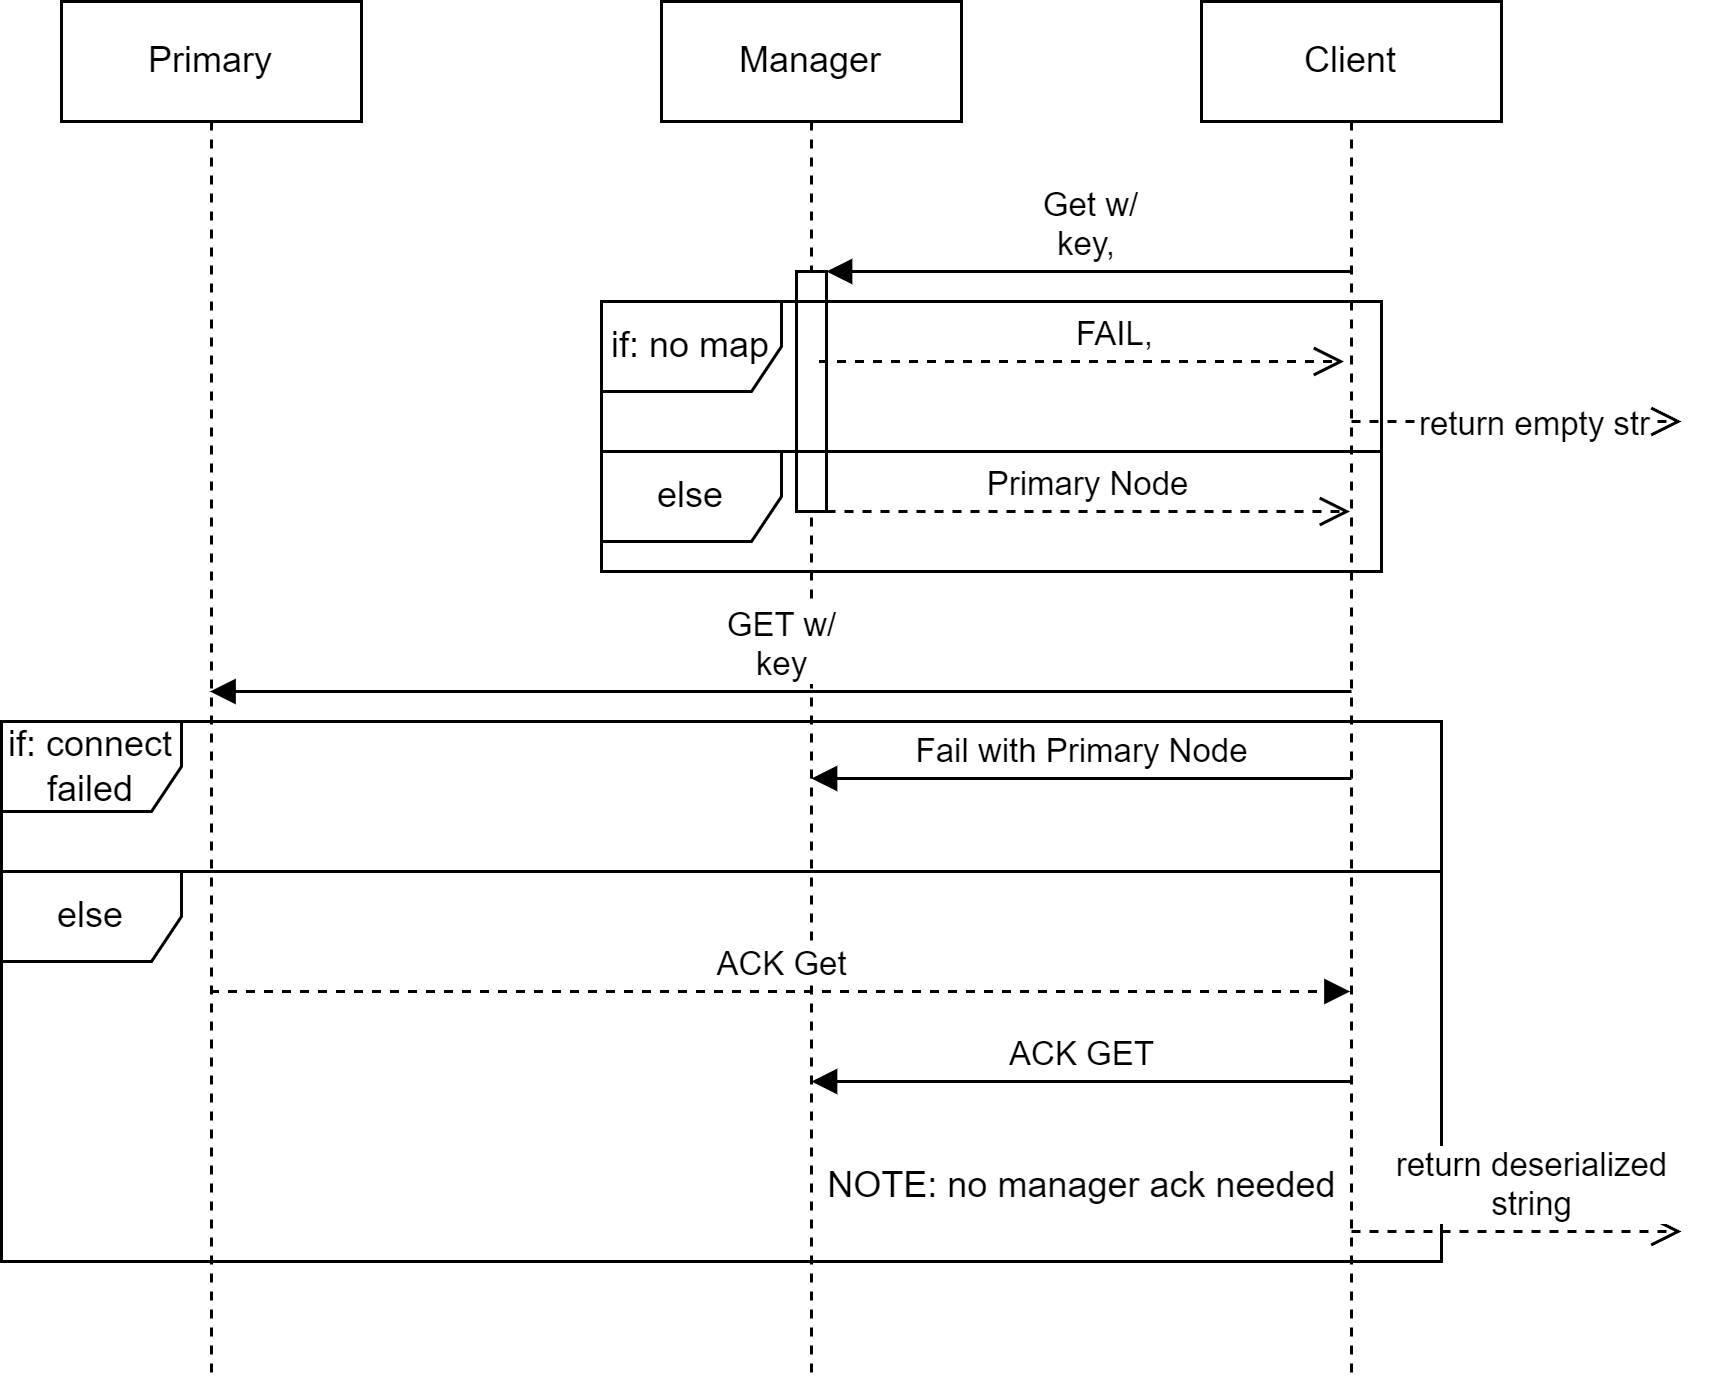

The diagram above was exported from draw.io. Its source (the exported page's mxGraphModel, read from the mxfile embedded in the PNG):
<mxGraphModel dx="1434" dy="739" grid="1" gridSize="10" guides="1" tooltips="1" connect="1" arrows="1" fold="1" page="1" pageScale="1" pageWidth="850" pageHeight="1100" math="0" shadow="0">
  <root>
    <mxCell id="0" />
    <mxCell id="1" parent="0" />
    <mxCell id="N1NE-Y8Hdv-c4SY8fPA--21" value="if: connect&lt;br&gt;failed" style="shape=umlFrame;whiteSpace=wrap;html=1;pointerEvents=0;" parent="1" vertex="1">
      <mxGeometry x="260" y="420" width="480" height="50" as="geometry" />
    </mxCell>
    <mxCell id="N1NE-Y8Hdv-c4SY8fPA--26" value="else" style="shape=umlFrame;whiteSpace=wrap;html=1;pointerEvents=0;" parent="1" vertex="1">
      <mxGeometry x="260" y="470" width="480" height="130" as="geometry" />
    </mxCell>
    <mxCell id="N1NE-Y8Hdv-c4SY8fPA--1" value="Client" style="shape=umlLifeline;perimeter=lifelinePerimeter;whiteSpace=wrap;html=1;container=1;dropTarget=0;collapsible=0;recursiveResize=0;outlineConnect=0;portConstraint=eastwest;newEdgeStyle={&quot;edgeStyle&quot;:&quot;elbowEdgeStyle&quot;,&quot;elbow&quot;:&quot;vertical&quot;,&quot;curved&quot;:0,&quot;rounded&quot;:0};" parent="1" vertex="1">
      <mxGeometry x="660" y="180" width="100" height="460" as="geometry" />
    </mxCell>
    <mxCell id="N1NE-Y8Hdv-c4SY8fPA--2" value="Manager" style="shape=umlLifeline;perimeter=lifelinePerimeter;whiteSpace=wrap;html=1;container=1;dropTarget=0;collapsible=0;recursiveResize=0;outlineConnect=0;portConstraint=eastwest;newEdgeStyle={&quot;edgeStyle&quot;:&quot;elbowEdgeStyle&quot;,&quot;elbow&quot;:&quot;vertical&quot;,&quot;curved&quot;:0,&quot;rounded&quot;:0};" parent="1" vertex="1">
      <mxGeometry x="480" y="180" width="100" height="460" as="geometry" />
    </mxCell>
    <mxCell id="N1NE-Y8Hdv-c4SY8fPA--15" value="" style="html=1;points=[];perimeter=orthogonalPerimeter;outlineConnect=0;targetShapes=umlLifeline;portConstraint=eastwest;newEdgeStyle={&quot;edgeStyle&quot;:&quot;elbowEdgeStyle&quot;,&quot;elbow&quot;:&quot;vertical&quot;,&quot;curved&quot;:0,&quot;rounded&quot;:0};" parent="N1NE-Y8Hdv-c4SY8fPA--2" vertex="1">
      <mxGeometry x="45" y="90" width="10" height="80" as="geometry" />
    </mxCell>
    <mxCell id="N1NE-Y8Hdv-c4SY8fPA--3" value="Primary" style="shape=umlLifeline;perimeter=lifelinePerimeter;whiteSpace=wrap;html=1;container=1;dropTarget=0;collapsible=0;recursiveResize=0;outlineConnect=0;portConstraint=eastwest;newEdgeStyle={&quot;edgeStyle&quot;:&quot;elbowEdgeStyle&quot;,&quot;elbow&quot;:&quot;vertical&quot;,&quot;curved&quot;:0,&quot;rounded&quot;:0};" parent="1" vertex="1">
      <mxGeometry x="280" y="180" width="100" height="460" as="geometry" />
    </mxCell>
    <mxCell id="N1NE-Y8Hdv-c4SY8fPA--16" value="Get w/&lt;br&gt;key,&amp;nbsp;" style="html=1;verticalAlign=bottom;endArrow=block;edgeStyle=elbowEdgeStyle;elbow=vertical;curved=0;rounded=0;" parent="1" source="N1NE-Y8Hdv-c4SY8fPA--1" target="N1NE-Y8Hdv-c4SY8fPA--15" edge="1">
      <mxGeometry relative="1" as="geometry">
        <mxPoint x="605" y="270" as="sourcePoint" />
        <Array as="points">
          <mxPoint x="650" y="270" />
        </Array>
      </mxGeometry>
    </mxCell>
    <mxCell id="N1NE-Y8Hdv-c4SY8fPA--17" value="Primary Node" style="html=1;verticalAlign=bottom;endArrow=open;dashed=1;endSize=8;edgeStyle=elbowEdgeStyle;elbow=vertical;curved=0;rounded=0;" parent="1" source="N1NE-Y8Hdv-c4SY8fPA--15" target="N1NE-Y8Hdv-c4SY8fPA--1" edge="1">
      <mxGeometry relative="1" as="geometry">
        <mxPoint x="605" y="345" as="targetPoint" />
        <Array as="points">
          <mxPoint x="570" y="350" />
          <mxPoint x="650" y="360" />
          <mxPoint x="670" y="340" />
        </Array>
      </mxGeometry>
    </mxCell>
    <mxCell id="N1NE-Y8Hdv-c4SY8fPA--20" value="GET w/&lt;br&gt;key" style="html=1;verticalAlign=bottom;endArrow=block;edgeStyle=elbowEdgeStyle;elbow=vertical;curved=0;rounded=0;" parent="1" target="N1NE-Y8Hdv-c4SY8fPA--3" edge="1">
      <mxGeometry relative="1" as="geometry">
        <mxPoint x="710" y="410" as="sourcePoint" />
        <mxPoint x="535" y="410" as="targetPoint" />
        <Array as="points">
          <mxPoint x="650" y="410" />
        </Array>
      </mxGeometry>
    </mxCell>
    <mxCell id="N1NE-Y8Hdv-c4SY8fPA--23" value="Fail with Primary Node" style="html=1;verticalAlign=bottom;endArrow=block;edgeStyle=elbowEdgeStyle;elbow=vertical;curved=0;rounded=0;" parent="1" edge="1">
      <mxGeometry relative="1" as="geometry">
        <mxPoint x="710" y="439" as="sourcePoint" />
        <mxPoint x="530" y="439" as="targetPoint" />
        <Array as="points">
          <mxPoint x="650" y="439" />
        </Array>
      </mxGeometry>
    </mxCell>
    <mxCell id="N1NE-Y8Hdv-c4SY8fPA--36" value="ACK Get" style="html=1;verticalAlign=bottom;endArrow=block;edgeStyle=elbowEdgeStyle;elbow=vertical;curved=0;rounded=0;dashed=1;" parent="1" source="N1NE-Y8Hdv-c4SY8fPA--3" target="N1NE-Y8Hdv-c4SY8fPA--1" edge="1">
      <mxGeometry width="80" relative="1" as="geometry">
        <mxPoint x="370" y="510" as="sourcePoint" />
        <mxPoint x="450" y="510" as="targetPoint" />
        <Array as="points">
          <mxPoint x="470" y="510" />
        </Array>
      </mxGeometry>
    </mxCell>
    <mxCell id="N1NE-Y8Hdv-c4SY8fPA--37" value="ACK GET" style="html=1;verticalAlign=bottom;endArrow=block;edgeStyle=elbowEdgeStyle;elbow=vertical;curved=0;rounded=0;" parent="1" edge="1">
      <mxGeometry width="80" relative="1" as="geometry">
        <mxPoint x="710" y="540" as="sourcePoint" />
        <mxPoint x="530" y="540" as="targetPoint" />
        <Array as="points" />
      </mxGeometry>
    </mxCell>
    <mxCell id="7fU8p_vA9bTdDBLREAAC-1" value="NOTE: no manager ack needed" style="text;html=1;align=center;verticalAlign=middle;resizable=0;points=[];autosize=1;strokeColor=none;fillColor=none;" parent="1" vertex="1">
      <mxGeometry x="525" y="560" width="190" height="30" as="geometry" />
    </mxCell>
    <mxCell id="7fU8p_vA9bTdDBLREAAC-2" value="if: no map" style="shape=umlFrame;whiteSpace=wrap;html=1;pointerEvents=0;" parent="1" vertex="1">
      <mxGeometry x="460" y="280" width="260" height="50" as="geometry" />
    </mxCell>
    <mxCell id="7fU8p_vA9bTdDBLREAAC-3" value="FAIL,&lt;br&gt;" style="html=1;verticalAlign=bottom;endArrow=open;dashed=1;endSize=8;edgeStyle=elbowEdgeStyle;elbow=vertical;curved=0;rounded=0;" parent="1" edge="1">
      <mxGeometry x="0.1143" relative="1" as="geometry">
        <mxPoint x="707.5" y="300" as="targetPoint" />
        <Array as="points">
          <mxPoint x="567.5" y="300" />
          <mxPoint x="647.5" y="310" />
          <mxPoint x="667.5" y="290" />
        </Array>
        <mxPoint x="532.5" y="300" as="sourcePoint" />
        <mxPoint as="offset" />
      </mxGeometry>
    </mxCell>
    <mxCell id="7fU8p_vA9bTdDBLREAAC-4" value="else" style="shape=umlFrame;whiteSpace=wrap;html=1;pointerEvents=0;" parent="1" vertex="1">
      <mxGeometry x="460" y="330" width="260" height="40" as="geometry" />
    </mxCell>
    <mxCell id="7fU8p_vA9bTdDBLREAAC-5" value="return empty str" style="html=1;verticalAlign=bottom;endArrow=open;dashed=1;endSize=8;edgeStyle=elbowEdgeStyle;elbow=vertical;curved=0;rounded=0;" parent="1" edge="1">
      <mxGeometry x="0.1143" y="-10" relative="1" as="geometry">
        <mxPoint x="820" y="320" as="targetPoint" />
        <Array as="points">
          <mxPoint x="745" y="320" />
          <mxPoint x="825" y="330" />
          <mxPoint x="845" y="310" />
        </Array>
        <mxPoint x="710" y="320" as="sourcePoint" />
        <mxPoint as="offset" />
      </mxGeometry>
    </mxCell>
    <mxCell id="7fU8p_vA9bTdDBLREAAC-7" value="return deserialized&lt;br&gt;string" style="html=1;verticalAlign=bottom;endArrow=open;dashed=1;endSize=8;edgeStyle=elbowEdgeStyle;elbow=vertical;curved=0;rounded=0;" parent="1" edge="1">
      <mxGeometry x="0.0909" relative="1" as="geometry">
        <mxPoint x="820" y="590" as="targetPoint" />
        <Array as="points">
          <mxPoint x="745" y="590" />
          <mxPoint x="825" y="600" />
          <mxPoint x="845" y="580" />
        </Array>
        <mxPoint x="710" y="590" as="sourcePoint" />
        <mxPoint as="offset" />
      </mxGeometry>
    </mxCell>
  </root>
</mxGraphModel>